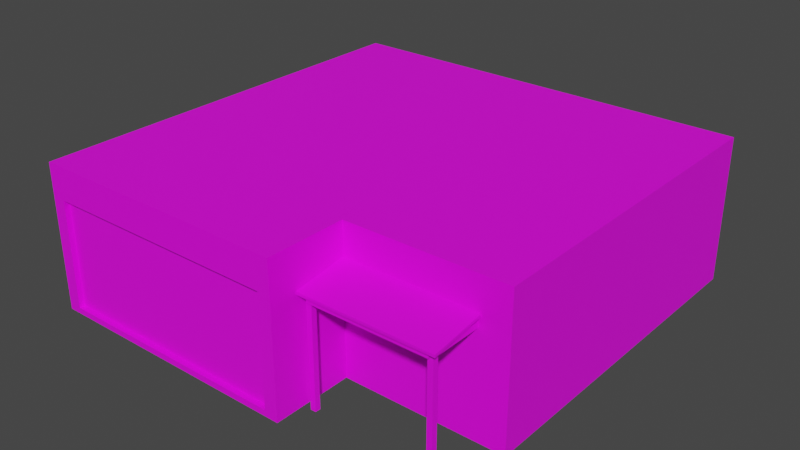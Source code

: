 # Source: building3.blend  (saved by Blender 3.0.42; exported with 4.5.12 LTS)
import bpy
from mathutils import Matrix  # noqa: F401  (used for matrix-valued properties, if any)

bpy.ops.wm.read_factory_settings(use_empty=True)
scene = bpy.context.scene
scene.name = 'Scene'

# ---- collections
col_collection = bpy.data.collections.new('Collection'); scene.collection.children.link(col_collection)

# ---- images (referenced by path relative to the original .blend; pixels are not part of the script)
import os
ASSET_DIR = os.environ.get("B2B_ASSET_DIR", "")  # directory of the original .blend (textures are referenced by path, not embedded)
HERE = os.path.dirname(os.path.abspath(__file__))  # packed textures are extracted next to this script under _unpacked/

def load_image(name, relpath, width, height, colorspace="sRGB"):
    """Load a texture the original file referenced (path relative to the .blend, or extracted next to this script)."""
    p = next((c for c in (os.path.join(HERE, relpath), os.path.join(ASSET_DIR, relpath)) if relpath and os.path.exists(c)), "")
    if p:
        img = bpy.data.images.load(p, check_existing=True)
        img.name = name
    else:  # same state as the original file: an image datablock whose file is absent (Cycles renders it pink)
        img = bpy.data.images.new(name, width, height)
        img.source = "FILE"
        img.filepath = "//" + (relpath or name)
    img.colorspace_settings.name = colorspace
    return img
img_concrete_170843_jpg = load_image('concrete_170843.JPG', 'concrete_170843.JPG', 1024, 1024, 'sRGB')

# ---- materials (node trees are filled in below, after node groups)
mat_walls = bpy.data.materials.new('Walls')
mat_walls.use_transparent_shadow = False

# ---- material node trees
mat_walls.use_nodes = True; mat_walls.node_tree.nodes.clear()
_N = mat_walls.node_tree.nodes; _L = mat_walls.node_tree.links
n0 = _N.new('ShaderNodeBsdfPrincipled'); n0.name = 'Principled BSDF'; n0.location = (10, 300)
n0.distribution = 'GGX'
n0.subsurface_method = 'RANDOM_WALK_SKIN'
n0.inputs[3].default_value = 1.45
n0.inputs[27].default_value = (0.0, 0.0, 0.0, 1.0)
n0.inputs[28].default_value = 1.0
n1 = _N.new('ShaderNodeOutputMaterial'); n1.name = 'Material Output'; n1.location = (300, 300)
n2 = _N.new('ShaderNodeTexImage'); n2.name = 'Image Texture'; n2.location = (-280, 280)
n2.image = img_concrete_170843_jpg
_L.new(n0.outputs[0], n1.inputs[0])
_L.new(n2.outputs[0], n0.inputs[0])
n1.is_active_output = True

# ---- world
world_world = bpy.data.worlds.new('World'); scene.world = world_world
world_world.use_nodes = True; world_world.node_tree.nodes.clear()
_N = world_world.node_tree.nodes; _L = world_world.node_tree.links
n0 = _N.new('ShaderNodeOutputWorld'); n0.name = 'World Output'; n0.location = (300, 300)
n1 = _N.new('ShaderNodeBackground'); n1.name = 'Background'; n1.location = (10, 300)
n1.inputs[0].default_value = (0.05088, 0.05088, 0.05088, 1.0)
_L.new(n1.outputs[0], n0.inputs[0])
n0.is_active_output = True
world_world.color = (0.05088, 0.05088, 0.05088)
world_world.use_sun_shadow = False
world_world.sun_shadow_jitter_overblur = 0.0

# ---- meshes
me_cube_005 = bpy.data.meshes.new('Cube.005')
me_cube_005.from_pydata([(-1.0, -1.0, 0.0), (-1.0, -1.0, 0.1), (-1.0, 1.0, 0.3), (-1.0, 1.0, 0.4), (4.0, -1.0, 0.0), (4.0, -1.0, 0.1), (4.0, 1.0, 0.3), (4.0, 1.0, 0.4), (-11.0, -2.0, -3.9), (-11.0, -2.0, 0.6), (-11.0, 14.0, -3.9), (-11.0, 14.0, 0.6), (-1.0, 1.0, -3.9), (5.0, 14.0, -3.9), (5.0, 14.0, 0.6), (-1.0, 14.0, -3.9), (-1.0, 14.0, 0.6), (-1.0, -2.0, -3.9), (-1.0, -2.0, 0.6), (-11.0, 1.0, -3.9), (-11.0, 1.0, 0.6), (5.0, 1.0, -3.9), (5.0, 1.0, 0.6), (-1.0, 1.0, 0.6), (-10.5, -2.0, -3.675), (-10.5, -2.0, 0.375), (-1.5, -2.0, 0.375), (-1.5, -2.0, -3.675), (-10.5, -1.8, -3.675), (-10.5, -1.8, 0.375), (-1.5, -1.8, 0.375), (-1.5, -1.8, -3.675), (-11.0, 1.0, 1.6), (-11.0, 14.0, 1.6), (-1.0, 14.0, 1.6), (5.0, 14.0, 1.6), (-1.0, -2.0, 1.6), (-11.0, -2.0, 1.6), (-1.0, 1.0, 1.6), (5.0, 1.0, 1.6), (3.6, -0.8, -4.0), (3.6, -0.8, 2.384e-07), (3.6, -0.6, -4.0), (3.6, -0.6, 2.384e-07), (3.8, -0.8, -4.0), (3.8, -0.8, 2.384e-07), (3.8, -0.6, -4.0), (3.8, -0.6, 2.384e-07), (3.7, 1.0, -0.1), (3.7, -0.9, -0.1), (3.7, 1.0, 0.1), (3.7, -0.9, 0.1), (3.9, 1.0, -0.1), (3.9, -0.9, -0.1), (3.9, 1.0, 0.1), (3.9, -0.9, 0.1), (-0.9, 1.0, -0.1), (-0.9, -0.9, -0.1), (-0.9, 1.0, 0.1), (-0.9, -0.9, 0.1), (-0.7, 1.0, -0.1), (-0.7, -0.9, -0.1), (-0.7, 1.0, 0.1), (-0.7, -0.9, 0.1), (-0.8, -0.8, -4.0), (-0.8, -0.8, 2.384e-07), (-0.8, -0.6, -4.0), (-0.8, -0.6, 2.384e-07), (-0.6, -0.8, -4.0), (-0.6, -0.8, 2.384e-07), (-0.6, -0.6, -4.0), (-0.6, -0.6, 2.384e-07), (-0.7, -0.9, -3.8e-07), (3.7, -0.9, 4.023e-07), (-0.7, -0.7, -3.8e-07), (3.7, -0.7, 4.023e-07), (-0.7, -0.9, -0.2), (3.7, -0.9, -0.2), (-0.7, -0.7, -0.2), (3.7, -0.7, -0.2)], [], [(0, 1, 3, 2), (2, 3, 7, 6), (6, 7, 5, 4), (4, 5, 1, 0), (2, 6, 4, 0), (7, 3, 1, 5), (19, 20, 11, 10), (15, 16, 14, 13), (12, 21, 22, 23), (17, 18, 26, 27), (23, 22, 39, 38), (17, 12, 23, 18), (10, 11, 16, 15), (11, 20, 32, 33), (18, 23, 38, 36), (13, 14, 22, 21), (8, 9, 20, 19), (24, 27, 31, 28), (18, 9, 25, 26), (9, 8, 24, 25), (8, 17, 27, 24), (31, 30, 29, 28), (25, 24, 28, 29), (27, 26, 30, 31), (26, 25, 29, 30), (38, 32, 37, 36), (35, 34, 38, 39), (34, 33, 32, 38), (16, 11, 33, 34), (22, 14, 35, 39), (9, 18, 36, 37), (20, 9, 37, 32), (14, 16, 34, 35), (40, 41, 43, 42), (42, 43, 47, 46), (46, 47, 45, 44), (44, 45, 41, 40), (42, 46, 44, 40), (47, 43, 41, 45), (48, 49, 51, 50), (50, 51, 55, 54), (54, 55, 53, 52), (52, 53, 49, 48), (50, 54, 52, 48), (55, 51, 49, 53), (56, 57, 59, 58), (58, 59, 63, 62), (62, 63, 61, 60), (60, 61, 57, 56), (58, 62, 60, 56), (63, 59, 57, 61), (64, 65, 67, 66), (66, 67, 71, 70), (70, 71, 69, 68), (68, 69, 65, 64), (66, 70, 68, 64), (71, 67, 65, 69), (72, 73, 75, 74), (74, 75, 79, 78), (78, 79, 77, 76), (76, 77, 73, 72), (74, 78, 76, 72), (79, 75, 73, 77)])
_uv = me_cube_005.uv_layers.new(name='UVMap')
_uv.uv.foreach_set('vector', [0.375, 0.0, 0.625, 0.0, 0.625, 0.25, 0.375, 0.25, 0.375, 0.25, 0.625, 0.25, 0.625, 0.5, 0.375, 0.5, 0.375, 0.5, 0.625, 0.5, 0.625, 0.75, 0.375, 0.75, 0.375, 0.75, 0.625, 0.75, 0.625, 1.0, 0.375, 1.0, 0.125, 0.5, 0.375, 0.5, 0.375, 0.75, 0.125, 0.75, 0.625, 0.5, 0.875, 0.5, 0.875, 0.75, 0.625, 0.75, 0.931, 0.4483, 0.7759, 0.4483, 0.7759, 0.0, 0.931, 0.0, 0.7414, 0.2069, 0.5862, 0.2069, 0.5862, 0.0, 0.7414, 0.0, 0.7086, 0.5517, 0.7086, 0.7586, 0.5534, 0.7586, 0.5534, 0.5517, 0.3793, 0.8966, 0.2241, 0.8966, 0.2319, 0.8793, 0.3716, 0.8793, 0.5534, 0.5517, 0.5534, 0.7586, 0.519, 0.7586, 0.519, 0.5517, 0.7086, 0.5517, 0.8121, 0.5517, 0.8121, 0.7069, 0.7086, 0.7069, 0.7414, 0.5517, 0.5862, 0.5517, 0.5862, 0.2069, 0.7414, 0.2069, 0.7759, 0.0, 0.7759, 0.4483, 0.7414, 0.4483, 0.7414, 0.0, 0.7086, 0.7069, 0.8121, 0.7069, 0.8121, 0.7414, 0.7086, 0.7414, 0.1897, 1.0, 0.03448, 1.0, 0.03448, 0.5517, 0.1897, 0.5517, 0.931, 0.5517, 0.7759, 0.5517, 0.7759, 0.4483, 0.931, 0.4483, 0.819, 0.8621, 0.819, 0.5517, 0.8259, 0.5517, 0.8259, 0.8621, 0.2241, 0.8966, 0.2241, 0.5517, 0.2319, 0.569, 0.2319, 0.8793, 0.2241, 0.5517, 0.3793, 0.5517, 0.3716, 0.569, 0.2319, 0.569, 0.3793, 0.5517, 0.3793, 0.8966, 0.3716, 0.8793, 0.3716, 0.569, 0.519, 0.8621, 0.3793, 0.8621, 0.3793, 0.5517, 0.519, 0.5517, 0.8259, 0.831, 0.8259, 0.6914, 0.8328, 0.6914, 0.8328, 0.831, 0.8328, 0.5517, 0.8328, 0.6914, 0.8259, 0.6914, 0.8259, 0.5517, 0.8121, 0.8621, 0.8121, 0.5517, 0.819, 0.5517, 0.819, 0.8621, 0.2069, 0.4483, 0.5517, 0.4483, 0.5517, 0.5517, 0.2069, 0.5517, 0.0, 0.0, 0.2069, 0.0, 0.2069, 0.4483, 0.0, 0.4483, 0.2069, 0.0, 0.5517, 0.0, 0.5517, 0.4483, 0.2069, 0.4483, 0.5862, 0.2069, 0.5862, 0.5517, 0.5517, 0.5517, 0.5517, 0.2069, 0.03448, 0.5517, 0.03448, 1.0, 0.0, 1.0, 0.0, 0.5517, 0.2241, 0.5517, 0.2241, 0.8966, 0.1897, 0.8966, 0.1897, 0.5517, 0.7759, 0.4483, 0.7759, 0.5517, 0.7414, 0.5517, 0.7414, 0.4483, 0.5862, 0.0, 0.5862, 0.2069, 0.5517, 0.2069, 0.5517, 0.0, 0.375, 0.0, 0.625, 0.0, 0.625, 0.25, 0.375, 0.25, 0.375, 0.25, 0.625, 0.25, 0.625, 0.5, 0.375, 0.5, 0.375, 0.5, 0.625, 0.5, 0.625, 0.75, 0.375, 0.75, 0.375, 0.75, 0.625, 0.75, 0.625, 1.0, 0.375, 1.0, 0.125, 0.5, 0.375, 0.5, 0.375, 0.75, 0.125, 0.75, 0.625, 0.5, 0.875, 0.5, 0.875, 0.75, 0.625, 0.75, 0.375, 0.0, 0.625, 0.0, 0.625, 0.25, 0.375, 0.25, 0.375, 0.25, 0.625, 0.25, 0.625, 0.5, 0.375, 0.5, 0.375, 0.5, 0.625, 0.5, 0.625, 0.75, 0.375, 0.75, 0.375, 0.75, 0.625, 0.75, 0.625, 1.0, 0.375, 1.0, 0.125, 0.5, 0.375, 0.5, 0.375, 0.75, 0.125, 0.75, 0.625, 0.5, 0.875, 0.5, 0.875, 0.75, 0.625, 0.75, 0.375, 0.0, 0.625, 0.0, 0.625, 0.25, 0.375, 0.25, 0.375, 0.25, 0.625, 0.25, 0.625, 0.5, 0.375, 0.5, 0.375, 0.5, 0.625, 0.5, 0.625, 0.75, 0.375, 0.75, 0.375, 0.75, 0.625, 0.75, 0.625, 1.0, 0.375, 1.0, 0.125, 0.5, 0.375, 0.5, 0.375, 0.75, 0.125, 0.75, 0.625, 0.5, 0.875, 0.5, 0.875, 0.75, 0.625, 0.75, 0.375, 0.0, 0.625, 0.0, 0.625, 0.25, 0.375, 0.25, 0.375, 0.25, 0.625, 0.25, 0.625, 0.5, 0.375, 0.5, 0.375, 0.5, 0.625, 0.5, 0.625, 0.75, 0.375, 0.75, 0.375, 0.75, 0.625, 0.75, 0.625, 1.0, 0.375, 1.0, 0.125, 0.5, 0.375, 0.5, 0.375, 0.75, 0.125, 0.75, 0.625, 0.5, 0.875, 0.5, 0.875, 0.75, 0.625, 0.75, 0.375, 0.0, 0.625, 0.0, 0.625, 0.25, 0.375, 0.25, 0.375, 0.25, 0.625, 0.25, 0.625, 0.5, 0.375, 0.5, 0.375, 0.5, 0.625, 0.5, 0.625, 0.75, 0.375, 0.75, 0.375, 0.75, 0.625, 0.75, 0.625, 1.0, 0.375, 1.0, 0.125, 0.5, 0.375, 0.5, 0.375, 0.75, 0.125, 0.75, 0.625, 0.5, 0.875, 0.5, 0.875, 0.75, 0.625, 0.75])
me_cube_005.materials.append(mat_walls)
me_cube_005.use_remesh_fix_poles = True
me_cube_005.use_remesh_preserve_attributes = False
me_cube_005.update()

# ---- objects
ob_cube_001 = bpy.data.objects.new('Cube.001', me_cube_005)

# ---- transforms, parenting, visibility, modifiers, constraints
ob_cube_001.location = (3.0, -6.0, 3.9)

# ---- collection membership
col_collection.objects.link(ob_cube_001)

# ---- scene / render settings (as saved in the file)
scene.frame_start = 1; scene.frame_end = 250; scene.frame_set(1)
scene.render.engine = 'BLENDER_EEVEE_NEXT'
scene.cycles.sampling_pattern = 'TABULATED_SOBOL'
scene.cycles.use_light_tree = False
scene.view_settings.view_transform = 'Filmic'
bpy.context.view_layer.update()

# ---- added for rendering (the .blend has no active camera and no usable light): camera, sun
cam_auto = bpy.data.cameras.new('AutoCamera')
cam_auto.lens = 50.0
cam_auto.sensor_width = 36.0
cam_auto.clip_end = 1000.0
ob_auto_camera = bpy.data.objects.new('AutoCamera', cam_auto)
scene.collection.objects.link(ob_auto_camera)
ob_auto_camera.location = (21.5671, -25.8805, 19.9537)
ob_auto_camera.rotation_euler = (1.09748, -7.21219e-08, 0.694738)
scene.camera = ob_auto_camera
light_auto_sun = bpy.data.lights.new('AutoSun', 'SUN')
light_auto_sun.energy = 3.0
light_auto_sun.angle = 0.0523599
ob_auto_sun = bpy.data.objects.new('AutoSun', light_auto_sun)
scene.collection.objects.link(ob_auto_sun)
ob_auto_sun.rotation_euler = (0.872665, 0.174533, 0.523599)
bpy.context.view_layer.update()
